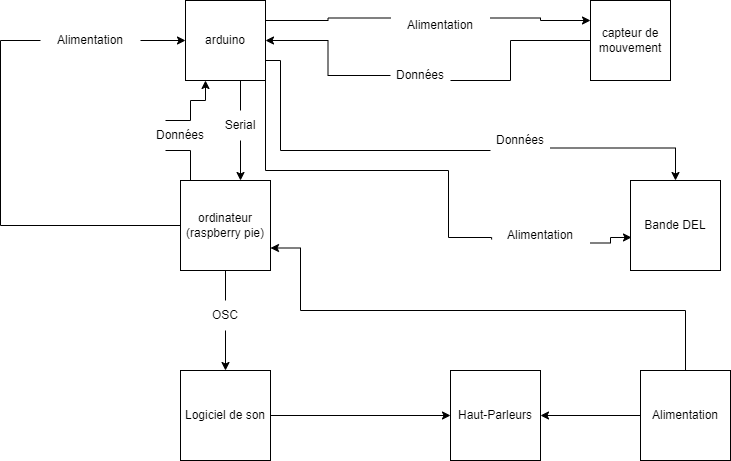

The diagram above was exported from draw.io. Its source (the exported page's mxGraphModel, read from the mxfile embedded in the PNG):
<mxGraphModel dx="2062" dy="794" grid="1" gridSize="10" guides="1" tooltips="1" connect="1" arrows="1" fold="1" page="1" pageScale="1" pageWidth="827" pageHeight="1169" math="0" shadow="0">
  <root>
    <mxCell id="0" />
    <mxCell id="1" parent="0" />
    <mxCell id="1FELhd63IQpD-HOgv4MX-3" style="edgeStyle=orthogonalEdgeStyle;rounded=0;orthogonalLoop=1;jettySize=auto;html=1;exitX=0;exitY=0.5;exitDx=0;exitDy=0;startArrow=none;" parent="1" source="1FELhd63IQpD-HOgv4MX-7" target="1FELhd63IQpD-HOgv4MX-2" edge="1">
      <mxGeometry relative="1" as="geometry">
        <Array as="points" />
      </mxGeometry>
    </mxCell>
    <mxCell id="1FELhd63IQpD-HOgv4MX-1" value="capteur de mouvement" style="whiteSpace=wrap;html=1;aspect=fixed;" parent="1" vertex="1">
      <mxGeometry x="650" y="180" width="80" height="80" as="geometry" />
    </mxCell>
    <mxCell id="1FELhd63IQpD-HOgv4MX-6" style="edgeStyle=orthogonalEdgeStyle;rounded=0;orthogonalLoop=1;jettySize=auto;html=1;exitX=1;exitY=0.25;exitDx=0;exitDy=0;entryX=0;entryY=0.25;entryDx=0;entryDy=0;startArrow=none;" parent="1" source="1FELhd63IQpD-HOgv4MX-11" target="1FELhd63IQpD-HOgv4MX-1" edge="1">
      <mxGeometry relative="1" as="geometry" />
    </mxCell>
    <mxCell id="1FELhd63IQpD-HOgv4MX-14" style="edgeStyle=orthogonalEdgeStyle;rounded=0;orthogonalLoop=1;jettySize=auto;html=1;exitX=0.5;exitY=1;exitDx=0;exitDy=0;startArrow=none;" parent="1" source="1FELhd63IQpD-HOgv4MX-15" target="1FELhd63IQpD-HOgv4MX-13" edge="1">
      <mxGeometry relative="1" as="geometry">
        <Array as="points">
          <mxPoint x="300" y="320" />
        </Array>
      </mxGeometry>
    </mxCell>
    <mxCell id="I9tRF34NxXn9bvC6MXCx-6" style="edgeStyle=orthogonalEdgeStyle;rounded=0;orthogonalLoop=1;jettySize=auto;html=1;exitX=1;exitY=0.75;exitDx=0;exitDy=0;entryX=0.011;entryY=0.633;entryDx=0;entryDy=0;entryPerimeter=0;startArrow=none;" edge="1" parent="1" source="I9tRF34NxXn9bvC6MXCx-7" target="1FELhd63IQpD-HOgv4MX-25">
      <mxGeometry x="640" y="290" relative="1" as="geometry">
        <Array as="points" />
      </mxGeometry>
    </mxCell>
    <mxCell id="I9tRF34NxXn9bvC6MXCx-11" style="edgeStyle=orthogonalEdgeStyle;rounded=0;orthogonalLoop=1;jettySize=auto;html=1;exitX=1;exitY=0.75;exitDx=0;exitDy=0;startArrow=none;" edge="1" parent="1" source="I9tRF34NxXn9bvC6MXCx-33" target="1FELhd63IQpD-HOgv4MX-25">
      <mxGeometry relative="1" as="geometry">
        <Array as="points">
          <mxPoint x="735" y="328" />
        </Array>
      </mxGeometry>
    </mxCell>
    <mxCell id="1FELhd63IQpD-HOgv4MX-2" value="arduino" style="whiteSpace=wrap;html=1;aspect=fixed;" parent="1" vertex="1">
      <mxGeometry x="245" y="180" width="80" height="80" as="geometry" />
    </mxCell>
    <mxCell id="1FELhd63IQpD-HOgv4MX-7" value="Données" style="text;html=1;strokeColor=none;fillColor=none;align=center;verticalAlign=middle;whiteSpace=wrap;rounded=0;" parent="1" vertex="1">
      <mxGeometry x="450" y="240" width="60" height="30" as="geometry" />
    </mxCell>
    <mxCell id="1FELhd63IQpD-HOgv4MX-8" value="" style="edgeStyle=orthogonalEdgeStyle;rounded=0;orthogonalLoop=1;jettySize=auto;html=1;exitX=0;exitY=0.5;exitDx=0;exitDy=0;endArrow=none;" parent="1" source="1FELhd63IQpD-HOgv4MX-1" target="1FELhd63IQpD-HOgv4MX-7" edge="1">
      <mxGeometry relative="1" as="geometry">
        <mxPoint x="570" y="230" as="sourcePoint" />
        <mxPoint x="430" y="260" as="targetPoint" />
        <Array as="points">
          <mxPoint x="570" y="260" />
        </Array>
      </mxGeometry>
    </mxCell>
    <mxCell id="1FELhd63IQpD-HOgv4MX-11" value="Alimentation" style="text;html=1;strokeColor=none;fillColor=none;align=center;verticalAlign=middle;whiteSpace=wrap;rounded=0;" parent="1" vertex="1">
      <mxGeometry x="450" y="190" width="100" height="30" as="geometry" />
    </mxCell>
    <mxCell id="1FELhd63IQpD-HOgv4MX-12" value="" style="edgeStyle=orthogonalEdgeStyle;rounded=0;orthogonalLoop=1;jettySize=auto;html=1;exitX=1;exitY=0.25;exitDx=0;exitDy=0;entryX=0;entryY=0.25;entryDx=0;entryDy=0;endArrow=none;" parent="1" source="1FELhd63IQpD-HOgv4MX-2" target="1FELhd63IQpD-HOgv4MX-11" edge="1">
      <mxGeometry relative="1" as="geometry">
        <mxPoint x="340" y="200" as="sourcePoint" />
        <mxPoint x="650" y="200" as="targetPoint" />
      </mxGeometry>
    </mxCell>
    <mxCell id="1FELhd63IQpD-HOgv4MX-22" style="edgeStyle=orthogonalEdgeStyle;rounded=0;orthogonalLoop=1;jettySize=auto;html=1;exitX=0.5;exitY=1;exitDx=0;exitDy=0;startArrow=none;" parent="1" source="1FELhd63IQpD-HOgv4MX-30" target="1FELhd63IQpD-HOgv4MX-21" edge="1">
      <mxGeometry relative="1" as="geometry" />
    </mxCell>
    <mxCell id="I9tRF34NxXn9bvC6MXCx-1" style="edgeStyle=orthogonalEdgeStyle;rounded=0;orthogonalLoop=1;jettySize=auto;html=1;exitX=0.25;exitY=0;exitDx=0;exitDy=0;entryX=0.25;entryY=1;entryDx=0;entryDy=0;startArrow=none;" edge="1" parent="1" source="I9tRF34NxXn9bvC6MXCx-2" target="1FELhd63IQpD-HOgv4MX-2">
      <mxGeometry relative="1" as="geometry">
        <Array as="points">
          <mxPoint x="250" y="280" />
          <mxPoint x="265" y="280" />
        </Array>
      </mxGeometry>
    </mxCell>
    <mxCell id="1FELhd63IQpD-HOgv4MX-13" value="ordinateur&lt;br&gt;(raspberry pie)" style="whiteSpace=wrap;html=1;aspect=fixed;" parent="1" vertex="1">
      <mxGeometry x="240" y="360" width="90" height="90" as="geometry" />
    </mxCell>
    <mxCell id="1FELhd63IQpD-HOgv4MX-15" value="Serial" style="text;html=1;strokeColor=none;fillColor=none;align=center;verticalAlign=middle;whiteSpace=wrap;rounded=0;" parent="1" vertex="1">
      <mxGeometry x="270" y="290" width="60" height="30" as="geometry" />
    </mxCell>
    <mxCell id="1FELhd63IQpD-HOgv4MX-16" value="" style="edgeStyle=orthogonalEdgeStyle;rounded=0;orthogonalLoop=1;jettySize=auto;html=1;exitX=0.5;exitY=1;exitDx=0;exitDy=0;endArrow=none;" parent="1" source="1FELhd63IQpD-HOgv4MX-2" target="1FELhd63IQpD-HOgv4MX-15" edge="1">
      <mxGeometry relative="1" as="geometry">
        <mxPoint x="300" y="260" as="sourcePoint" />
        <mxPoint x="300" y="360" as="targetPoint" />
        <Array as="points">
          <mxPoint x="300" y="260" />
        </Array>
      </mxGeometry>
    </mxCell>
    <mxCell id="1FELhd63IQpD-HOgv4MX-24" style="edgeStyle=orthogonalEdgeStyle;rounded=0;orthogonalLoop=1;jettySize=auto;html=1;exitX=1;exitY=0.5;exitDx=0;exitDy=0;" parent="1" source="1FELhd63IQpD-HOgv4MX-21" target="1FELhd63IQpD-HOgv4MX-23" edge="1">
      <mxGeometry relative="1" as="geometry" />
    </mxCell>
    <mxCell id="1FELhd63IQpD-HOgv4MX-21" value="Logiciel de son" style="whiteSpace=wrap;html=1;aspect=fixed;" parent="1" vertex="1">
      <mxGeometry x="240" y="550" width="90" height="90" as="geometry" />
    </mxCell>
    <mxCell id="1FELhd63IQpD-HOgv4MX-23" value="Haut-Parleurs" style="whiteSpace=wrap;html=1;aspect=fixed;" parent="1" vertex="1">
      <mxGeometry x="510" y="550" width="90" height="90" as="geometry" />
    </mxCell>
    <mxCell id="1FELhd63IQpD-HOgv4MX-25" value="Bande DEL" style="whiteSpace=wrap;html=1;aspect=fixed;" parent="1" vertex="1">
      <mxGeometry x="690" y="360" width="90" height="90" as="geometry" />
    </mxCell>
    <mxCell id="1FELhd63IQpD-HOgv4MX-30" value="OSC" style="text;html=1;strokeColor=none;fillColor=none;align=center;verticalAlign=middle;whiteSpace=wrap;rounded=0;" parent="1" vertex="1">
      <mxGeometry x="255" y="480" width="60" height="30" as="geometry" />
    </mxCell>
    <mxCell id="1FELhd63IQpD-HOgv4MX-31" value="" style="edgeStyle=orthogonalEdgeStyle;rounded=0;orthogonalLoop=1;jettySize=auto;html=1;exitX=0.5;exitY=1;exitDx=0;exitDy=0;endArrow=none;" parent="1" source="1FELhd63IQpD-HOgv4MX-13" target="1FELhd63IQpD-HOgv4MX-30" edge="1">
      <mxGeometry relative="1" as="geometry">
        <mxPoint x="285" y="450" as="sourcePoint" />
        <mxPoint x="285" y="550" as="targetPoint" />
      </mxGeometry>
    </mxCell>
    <mxCell id="I9tRF34NxXn9bvC6MXCx-4" style="edgeStyle=orthogonalEdgeStyle;rounded=0;orthogonalLoop=1;jettySize=auto;html=1;exitX=0;exitY=0.5;exitDx=0;exitDy=0;entryX=1;entryY=0.5;entryDx=0;entryDy=0;" edge="1" parent="1" source="1FELhd63IQpD-HOgv4MX-36" target="1FELhd63IQpD-HOgv4MX-23">
      <mxGeometry relative="1" as="geometry" />
    </mxCell>
    <mxCell id="I9tRF34NxXn9bvC6MXCx-5" style="edgeStyle=orthogonalEdgeStyle;rounded=0;orthogonalLoop=1;jettySize=auto;html=1;exitX=0.5;exitY=0;exitDx=0;exitDy=0;entryX=1;entryY=0.75;entryDx=0;entryDy=0;" edge="1" parent="1" source="1FELhd63IQpD-HOgv4MX-36" target="1FELhd63IQpD-HOgv4MX-13">
      <mxGeometry relative="1" as="geometry">
        <Array as="points">
          <mxPoint x="745" y="490" />
          <mxPoint x="360" y="490" />
          <mxPoint x="360" y="428" />
        </Array>
      </mxGeometry>
    </mxCell>
    <mxCell id="1FELhd63IQpD-HOgv4MX-36" value="Alimentation" style="whiteSpace=wrap;html=1;aspect=fixed;" parent="1" vertex="1">
      <mxGeometry x="700" y="550" width="90" height="90" as="geometry" />
    </mxCell>
    <mxCell id="I9tRF34NxXn9bvC6MXCx-2" value="Données" style="text;html=1;strokeColor=none;fillColor=none;align=center;verticalAlign=middle;whiteSpace=wrap;rounded=0;" vertex="1" parent="1">
      <mxGeometry x="210" y="300" width="60" height="30" as="geometry" />
    </mxCell>
    <mxCell id="I9tRF34NxXn9bvC6MXCx-3" value="" style="edgeStyle=orthogonalEdgeStyle;rounded=0;orthogonalLoop=1;jettySize=auto;html=1;exitX=0.25;exitY=0;exitDx=0;exitDy=0;entryX=0.25;entryY=1;entryDx=0;entryDy=0;endArrow=none;" edge="1" parent="1" source="1FELhd63IQpD-HOgv4MX-13" target="I9tRF34NxXn9bvC6MXCx-2">
      <mxGeometry relative="1" as="geometry">
        <mxPoint x="262.5" y="360" as="sourcePoint" />
        <mxPoint x="265" y="260" as="targetPoint" />
        <Array as="points">
          <mxPoint x="250" y="360" />
        </Array>
      </mxGeometry>
    </mxCell>
    <mxCell id="I9tRF34NxXn9bvC6MXCx-7" value="Alimentation" style="text;html=1;strokeColor=none;fillColor=none;align=center;verticalAlign=middle;whiteSpace=wrap;rounded=0;" vertex="1" parent="1">
      <mxGeometry x="550" y="400" width="100" height="30" as="geometry" />
    </mxCell>
    <mxCell id="I9tRF34NxXn9bvC6MXCx-10" value="" style="edgeStyle=orthogonalEdgeStyle;rounded=0;orthogonalLoop=1;jettySize=auto;html=1;exitX=1;exitY=0.75;exitDx=0;exitDy=0;entryX=0.011;entryY=0.633;entryDx=0;entryDy=0;entryPerimeter=0;endArrow=none;" edge="1" parent="1" source="1FELhd63IQpD-HOgv4MX-2" target="I9tRF34NxXn9bvC6MXCx-7">
      <mxGeometry x="640" y="290" relative="1" as="geometry">
        <mxPoint x="325" y="240" as="sourcePoint" />
        <mxPoint x="690.9899999999998" y="416.97" as="targetPoint" />
        <Array as="points">
          <mxPoint x="325" y="350" />
          <mxPoint x="508" y="350" />
          <mxPoint x="508" y="417" />
          <mxPoint x="551" y="417" />
        </Array>
      </mxGeometry>
    </mxCell>
    <mxCell id="I9tRF34NxXn9bvC6MXCx-33" value="Données" style="text;html=1;strokeColor=none;fillColor=none;align=center;verticalAlign=middle;whiteSpace=wrap;rounded=0;" vertex="1" parent="1">
      <mxGeometry x="550" y="305" width="60" height="30" as="geometry" />
    </mxCell>
    <mxCell id="I9tRF34NxXn9bvC6MXCx-34" value="" style="edgeStyle=orthogonalEdgeStyle;rounded=0;orthogonalLoop=1;jettySize=auto;html=1;exitX=1;exitY=0.75;exitDx=0;exitDy=0;endArrow=none;" edge="1" parent="1" source="1FELhd63IQpD-HOgv4MX-2" target="I9tRF34NxXn9bvC6MXCx-33">
      <mxGeometry relative="1" as="geometry">
        <mxPoint x="325" y="240" as="sourcePoint" />
        <mxPoint x="735" y="360" as="targetPoint" />
        <Array as="points">
          <mxPoint x="340" y="240" />
          <mxPoint x="340" y="330" />
        </Array>
      </mxGeometry>
    </mxCell>
    <mxCell id="I9tRF34NxXn9bvC6MXCx-46" style="edgeStyle=orthogonalEdgeStyle;rounded=0;orthogonalLoop=1;jettySize=auto;html=1;exitX=1;exitY=0.5;exitDx=0;exitDy=0;entryX=0;entryY=0.5;entryDx=0;entryDy=0;" edge="1" parent="1" source="I9tRF34NxXn9bvC6MXCx-44" target="1FELhd63IQpD-HOgv4MX-2">
      <mxGeometry relative="1" as="geometry" />
    </mxCell>
    <mxCell id="I9tRF34NxXn9bvC6MXCx-44" value="Alimentation" style="text;html=1;strokeColor=none;fillColor=none;align=center;verticalAlign=middle;whiteSpace=wrap;rounded=0;" vertex="1" parent="1">
      <mxGeometry x="100" y="205" width="100" height="30" as="geometry" />
    </mxCell>
    <mxCell id="I9tRF34NxXn9bvC6MXCx-45" value="" style="edgeStyle=orthogonalEdgeStyle;rounded=0;orthogonalLoop=1;jettySize=auto;html=1;exitX=0;exitY=0.5;exitDx=0;exitDy=0;entryX=0;entryY=0.5;entryDx=0;entryDy=0;endArrow=none;" edge="1" parent="1" source="1FELhd63IQpD-HOgv4MX-13" target="I9tRF34NxXn9bvC6MXCx-44">
      <mxGeometry x="560" y="410" relative="1" as="geometry">
        <mxPoint x="240" y="405" as="sourcePoint" />
        <mxPoint x="245" y="220" as="targetPoint" />
        <Array as="points">
          <mxPoint x="60" y="405" />
          <mxPoint x="60" y="220" />
        </Array>
      </mxGeometry>
    </mxCell>
  </root>
</mxGraphModel>